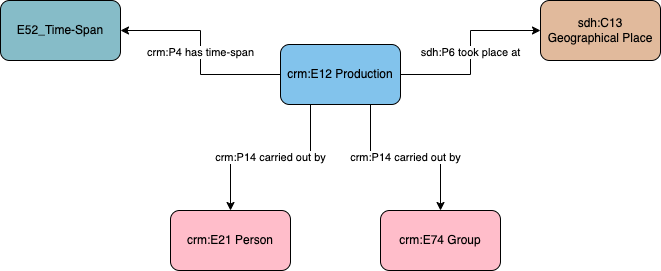

The diagram above was exported from draw.io. Its source (the exported page's mxGraphModel, read from the mxfile embedded in the PNG):
<mxGraphModel dx="826" dy="487" grid="1" gridSize="10" guides="1" tooltips="1" connect="1" arrows="1" fold="1" page="1" pageScale="1" pageWidth="1169" pageHeight="827" math="0" shadow="0">
  <root>
    <mxCell id="0" />
    <mxCell id="1" parent="0" />
    <mxCell id="QyrEIwfyzzHuIiaqx685-4" value="crm:P14 carried out by" style="edgeStyle=orthogonalEdgeStyle;rounded=0;orthogonalLoop=1;jettySize=auto;html=1;exitX=0.25;exitY=1;exitDx=0;exitDy=0;" parent="1" source="QyrEIwfyzzHuIiaqx685-1" target="QyrEIwfyzzHuIiaqx685-2" edge="1">
      <mxGeometry relative="1" as="geometry" />
    </mxCell>
    <mxCell id="QyrEIwfyzzHuIiaqx685-5" value="crm:P14 carried out by" style="edgeStyle=orthogonalEdgeStyle;rounded=0;orthogonalLoop=1;jettySize=auto;html=1;exitX=0.75;exitY=1;exitDx=0;exitDy=0;" parent="1" source="QyrEIwfyzzHuIiaqx685-1" target="QyrEIwfyzzHuIiaqx685-3" edge="1">
      <mxGeometry relative="1" as="geometry" />
    </mxCell>
    <mxCell id="QyrEIwfyzzHuIiaqx685-1" value="crm:E12 Production" style="rounded=1;whiteSpace=wrap;html=1;fillColor=#82C3EC;" parent="1" vertex="1">
      <mxGeometry x="530" y="384" width="120" height="60" as="geometry" />
    </mxCell>
    <mxCell id="QyrEIwfyzzHuIiaqx685-2" value="crm:E21 Person" style="rounded=1;whiteSpace=wrap;html=1;fillColor=#ffbdca" parent="1" vertex="1">
      <mxGeometry x="420" y="550" width="120" height="60" as="geometry" />
    </mxCell>
    <mxCell id="QyrEIwfyzzHuIiaqx685-3" value="crm:E74 Group" style="rounded=1;whiteSpace=wrap;html=1;fillColor=#ffbdca" parent="1" vertex="1">
      <mxGeometry x="630" y="550" width="120" height="60" as="geometry" />
    </mxCell>
    <mxCell id="4gjc2wJ6L3-c58lDy4jw-1" value="sdh:P6 took place at" style="edgeStyle=orthogonalEdgeStyle;rounded=0;orthogonalLoop=1;jettySize=auto;html=1;" edge="1" parent="1" target="4gjc2wJ6L3-c58lDy4jw-2" source="QyrEIwfyzzHuIiaqx685-1">
      <mxGeometry relative="1" as="geometry">
        <mxPoint x="830" y="523.9999999999999" as="targetPoint" />
        <mxPoint x="670" y="414" as="sourcePoint" />
      </mxGeometry>
    </mxCell>
    <mxCell id="4gjc2wJ6L3-c58lDy4jw-2" value="sdh:C13 Geographical Place" style="rounded=1;whiteSpace=wrap;html=1;fillColor=#e1ba9c" vertex="1" parent="1">
      <mxGeometry x="790" y="340" width="120" height="60" as="geometry" />
    </mxCell>
    <mxCell id="J8Uz3FQggcWGgRKm2JN--1" value="crm:P4 has time-span" style="edgeStyle=orthogonalEdgeStyle;rounded=0;orthogonalLoop=1;jettySize=auto;html=1;exitX=0;exitY=0.5;exitDx=0;exitDy=0;" edge="1" parent="1" target="J8Uz3FQggcWGgRKm2JN--2" source="QyrEIwfyzzHuIiaqx685-1">
      <mxGeometry relative="1" as="geometry">
        <mxPoint x="480" y="340" as="sourcePoint" />
      </mxGeometry>
    </mxCell>
    <mxCell id="J8Uz3FQggcWGgRKm2JN--2" value="E52_Time-Span" style="rounded=1;whiteSpace=wrap;html=1;fillColor=#86bcc8" vertex="1" parent="1">
      <mxGeometry x="250" y="340" width="120" height="60" as="geometry" />
    </mxCell>
  </root>
</mxGraphModel>